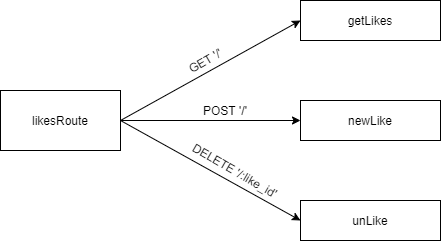

The diagram above was exported from draw.io. Its source (the exported page's mxGraphModel, read from the mxfile embedded in the PNG):
<mxGraphModel dx="1422" dy="766" grid="1" gridSize="10" guides="1" tooltips="1" connect="1" arrows="1" fold="1" page="1" pageScale="1" pageWidth="850" pageHeight="1100" math="0" shadow="0">
  <root>
    <mxCell id="0" />
    <mxCell id="1" parent="0" />
    <mxCell id="gNDeNXF9_gih1PmcAwN1-2" value="" style="rounded=0;whiteSpace=wrap;html=1;" vertex="1" parent="1">
      <mxGeometry x="200" y="330" width="120" height="60" as="geometry" />
    </mxCell>
    <mxCell id="gNDeNXF9_gih1PmcAwN1-3" value="likesRoute" style="text;html=1;strokeColor=none;fillColor=none;align=center;verticalAlign=middle;whiteSpace=wrap;rounded=0;" vertex="1" parent="1">
      <mxGeometry x="225" y="350" width="70" height="20" as="geometry" />
    </mxCell>
    <mxCell id="gNDeNXF9_gih1PmcAwN1-4" value="" style="rounded=0;whiteSpace=wrap;html=1;" vertex="1" parent="1">
      <mxGeometry x="500" y="440" width="140" height="40" as="geometry" />
    </mxCell>
    <mxCell id="gNDeNXF9_gih1PmcAwN1-5" value="" style="rounded=0;whiteSpace=wrap;html=1;" vertex="1" parent="1">
      <mxGeometry x="500" y="340" width="140" height="40" as="geometry" />
    </mxCell>
    <mxCell id="gNDeNXF9_gih1PmcAwN1-6" value="" style="rounded=0;whiteSpace=wrap;html=1;" vertex="1" parent="1">
      <mxGeometry x="500" y="240" width="140" height="40" as="geometry" />
    </mxCell>
    <mxCell id="gNDeNXF9_gih1PmcAwN1-9" value="" style="endArrow=classic;html=1;exitX=1;exitY=0.5;exitDx=0;exitDy=0;entryX=0;entryY=0.5;entryDx=0;entryDy=0;" edge="1" parent="1" source="gNDeNXF9_gih1PmcAwN1-2" target="gNDeNXF9_gih1PmcAwN1-6">
      <mxGeometry width="50" height="50" relative="1" as="geometry">
        <mxPoint x="340" y="325" as="sourcePoint" />
        <mxPoint x="480" y="400" as="targetPoint" />
      </mxGeometry>
    </mxCell>
    <mxCell id="gNDeNXF9_gih1PmcAwN1-12" value="" style="endArrow=classic;html=1;exitX=1;exitY=0.5;exitDx=0;exitDy=0;entryX=0;entryY=0.5;entryDx=0;entryDy=0;" edge="1" parent="1" source="gNDeNXF9_gih1PmcAwN1-2" target="gNDeNXF9_gih1PmcAwN1-5">
      <mxGeometry width="50" height="50" relative="1" as="geometry">
        <mxPoint x="370" y="350" as="sourcePoint" />
        <mxPoint x="500" y="440" as="targetPoint" />
      </mxGeometry>
    </mxCell>
    <mxCell id="gNDeNXF9_gih1PmcAwN1-13" value="" style="endArrow=classic;html=1;exitX=1;exitY=0.5;exitDx=0;exitDy=0;entryX=0;entryY=0.5;entryDx=0;entryDy=0;" edge="1" parent="1" source="gNDeNXF9_gih1PmcAwN1-2" target="gNDeNXF9_gih1PmcAwN1-4">
      <mxGeometry width="50" height="50" relative="1" as="geometry">
        <mxPoint x="340" y="380" as="sourcePoint" />
        <mxPoint x="470" y="290" as="targetPoint" />
      </mxGeometry>
    </mxCell>
    <mxCell id="gNDeNXF9_gih1PmcAwN1-14" value="getLikes" style="text;html=1;strokeColor=none;fillColor=none;align=center;verticalAlign=middle;whiteSpace=wrap;rounded=0;" vertex="1" parent="1">
      <mxGeometry x="500" y="245" width="140" height="30" as="geometry" />
    </mxCell>
    <mxCell id="gNDeNXF9_gih1PmcAwN1-15" value="newLike" style="text;html=1;strokeColor=none;fillColor=none;align=center;verticalAlign=middle;whiteSpace=wrap;rounded=0;" vertex="1" parent="1">
      <mxGeometry x="500" y="345" width="140" height="30" as="geometry" />
    </mxCell>
    <mxCell id="gNDeNXF9_gih1PmcAwN1-16" value="unLike" style="text;html=1;strokeColor=none;fillColor=none;align=center;verticalAlign=middle;whiteSpace=wrap;rounded=0;" vertex="1" parent="1">
      <mxGeometry x="500" y="445" width="140" height="30" as="geometry" />
    </mxCell>
    <mxCell id="gNDeNXF9_gih1PmcAwN1-19" value="POST '/'" style="text;html=1;strokeColor=none;fillColor=none;align=center;verticalAlign=middle;whiteSpace=wrap;rounded=0;" vertex="1" parent="1">
      <mxGeometry x="370" y="340" width="110" height="20" as="geometry" />
    </mxCell>
    <mxCell id="gNDeNXF9_gih1PmcAwN1-22" value="DELETE '/:like_id'" style="text;html=1;strokeColor=none;fillColor=none;align=center;verticalAlign=middle;whiteSpace=wrap;rounded=0;rotation=30;" vertex="1" parent="1">
      <mxGeometry x="380" y="400" width="110" height="20" as="geometry" />
    </mxCell>
    <mxCell id="gNDeNXF9_gih1PmcAwN1-23" value="GET '/'" style="text;html=1;strokeColor=none;fillColor=none;align=center;verticalAlign=middle;whiteSpace=wrap;rounded=0;rotation=-30;" vertex="1" parent="1">
      <mxGeometry x="350" y="290" width="110" height="20" as="geometry" />
    </mxCell>
  </root>
</mxGraphModel>